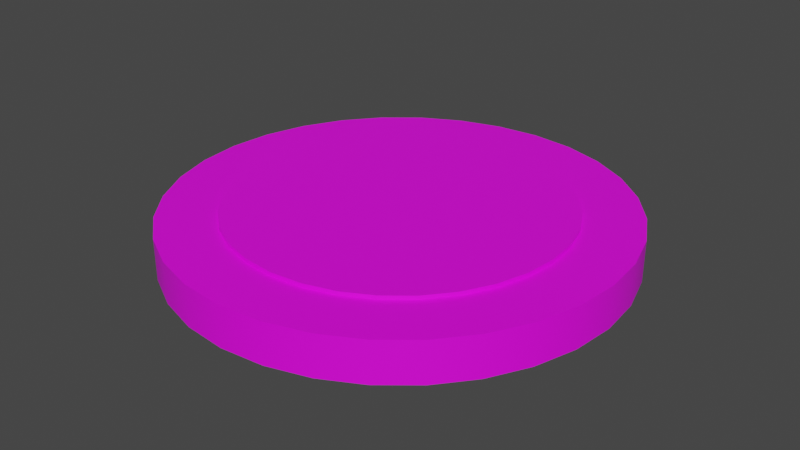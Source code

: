 # Source: button_yellow_pushed.blend  (saved by Blender 4.2.66; exported with 4.5.12 LTS)
import bpy
from mathutils import Matrix  # noqa: F401  (used for matrix-valued properties, if any)

bpy.ops.wm.read_factory_settings(use_empty=True)
scene = bpy.context.scene
scene.name = 'Scene'

# ---- collections
col_collection = bpy.data.collections.new('Collection'); scene.collection.children.link(col_collection)

# ---- images (referenced by path relative to the original .blend; pixels are not part of the script)
import os
ASSET_DIR = os.environ.get("B2B_ASSET_DIR", "")  # directory of the original .blend (textures are referenced by path, not embedded)
HERE = os.path.dirname(os.path.abspath(__file__))  # packed textures are extracted next to this script under _unpacked/

def load_image(name, relpath, width, height, colorspace="sRGB"):
    """Load a texture the original file referenced (path relative to the .blend, or extracted next to this script)."""
    p = next((c for c in (os.path.join(HERE, relpath), os.path.join(ASSET_DIR, relpath)) if relpath and os.path.exists(c)), "")
    if p:
        img = bpy.data.images.load(p, check_existing=True)
        img.name = name
    else:  # same state as the original file: an image datablock whose file is absent (Cycles renders it pink)
        img = bpy.data.images.new(name, width, height)
        img.source = "FILE"
        img.filepath = "//" + (relpath or name)
    img.colorspace_settings.name = colorspace
    return img
img_carry_vault_tex_png = load_image('carry_vault_tex.png', 'carry_vault_tex.png', 1024, 1024, 'sRGB')

# ---- materials (node trees are filled in below, after node groups)
mat_carry_vault_material = bpy.data.materials.new('carry_vault_material')
mat_carry_vault_material.use_transparent_shadow = False

# ---- material node trees
mat_carry_vault_material.use_nodes = True; mat_carry_vault_material.node_tree.nodes.clear()
_N = mat_carry_vault_material.node_tree.nodes; _L = mat_carry_vault_material.node_tree.links
n0 = _N.new('ShaderNodeBsdfPrincipled'); n0.name = 'Principled BSDF'; n0.location = (10, 300)
n0.distribution = 'GGX'
n0.subsurface_method = 'RANDOM_WALK_SKIN'
n0.inputs[3].default_value = 1.45
n0.inputs[27].default_value = (0.0, 0.0, 0.0, 1.0)
n0.inputs[28].default_value = 1.0
n1 = _N.new('ShaderNodeOutputMaterial'); n1.name = 'Material Output'; n1.location = (300, 300)
n2 = _N.new('ShaderNodeTexImage'); n2.name = '画像テクスチャ'; n2.location = (-280, 275)
n2.image = img_carry_vault_tex_png
_L.new(n0.outputs[0], n1.inputs[0])
_L.new(n2.outputs[0], n0.inputs[0])
n1.is_active_output = True

# ---- world
world_world = bpy.data.worlds.new('World'); scene.world = world_world
world_world.use_nodes = True; world_world.node_tree.nodes.clear()
_N = world_world.node_tree.nodes; _L = world_world.node_tree.links
n0 = _N.new('ShaderNodeOutputWorld'); n0.name = 'World Output'; n0.location = (300, 300)
n1 = _N.new('ShaderNodeBackground'); n1.name = 'Background'; n1.location = (10, 300)
n1.inputs[0].default_value = (0.05088, 0.05088, 0.05088, 1.0)
_L.new(n1.outputs[0], n0.inputs[0])
n0.is_active_output = True
world_world.color = (0.05088, 0.05088, 0.05088)
world_world.use_sun_shadow = False
world_world.sun_shadow_jitter_overblur = 0.0

# ---- meshes
me_x = bpy.data.meshes.new('円')
me_x.from_pydata([(0.0, 1.0, 0.0), (-0.1951, 0.9808, 0.0), (-0.3827, 0.9239, 0.0), (-0.5556, 0.8315, 0.0), (-0.7071, 0.7071, 0.0), (-0.8315, 0.5556, 0.0), (-0.9239, 0.3827, 0.0), (-0.9808, 0.1951, 0.0), (-1.0, -4.371e-08, 0.0), (-0.9808, -0.1951, 0.0), (-0.9239, -0.3827, 0.0), (-0.8315, -0.5556, 0.0), (-0.7071, -0.7071, 0.0), (-0.5556, -0.8315, 0.0), (-0.3827, -0.9239, 0.0), (-0.1951, -0.9808, 0.0), (8.742e-08, -1.0, 0.0), (0.1951, -0.9808, 0.0), (0.3827, -0.9239, 0.0), (0.5556, -0.8315, 0.0), (0.7071, -0.7071, 0.0), (0.8315, -0.5556, 0.0), (0.9239, -0.3827, 0.0), (0.9808, -0.1951, 0.0), (1.0, 1.192e-08, 0.0), (0.9808, 0.1951, 0.0), (0.9239, 0.3827, 0.0), (0.8315, 0.5556, 0.0), (0.7071, 0.7071, 0.0), (0.5556, 0.8315, 0.0), (0.3827, 0.9239, 0.0), (0.1951, 0.9808, 0.0), (3.277e-08, 0.7426, 0.1823), (-0.1449, 0.7283, 0.1823), (-0.2842, 0.686, 0.1823), (-0.4125, 0.6174, 0.1823), (-0.5251, 0.5251, 0.1823), (-0.6174, 0.4125, 0.1823), (-0.686, 0.2842, 0.1823), (-0.7283, 0.1449, 0.1823), (-0.7426, -3.6e-08, 0.1823), (-0.7283, -0.1449, 0.1823), (-0.686, -0.2842, 0.1823), (-0.6174, -0.4125, 0.1823), (-0.5251, -0.5251, 0.1823), (-0.4125, -0.6174, 0.1823), (-0.2842, -0.686, 0.1823), (-0.1449, -0.7283, 0.1823), (7.2e-08, -0.7426, 0.1823), (0.1449, -0.7283, 0.1823), (0.2842, -0.686, 0.1823), (0.4125, -0.6174, 0.1823), (0.5251, -0.5251, 0.1823), (0.6174, -0.4125, 0.1823), (0.686, -0.2842, 0.1823), (0.7283, -0.1449, 0.1823), (0.7426, 1.192e-08, 0.1823), (0.7283, 0.1449, 0.1823), (0.686, 0.2842, 0.1823), (0.6174, 0.4125, 0.1823), (0.5251, 0.5251, 0.1823), (0.4125, 0.6174, 0.1823), (0.2842, 0.686, 0.1823), (0.1449, 0.7283, 0.1823), (-0.1951, 0.9808, 0.1823), (0.0, 1.0, 0.1823), (-0.3827, 0.9239, 0.1823), (-0.5556, 0.8315, 0.1823), (-0.7071, 0.7071, 0.1823), (-0.8315, 0.5556, 0.1823), (-0.9239, 0.3827, 0.1823), (-0.9808, 0.1951, 0.1823), (-1.0, -4.371e-08, 0.1823), (-0.9808, -0.1951, 0.1823), (-0.9239, -0.3827, 0.1823), (-0.8315, -0.5556, 0.1823), (-0.7071, -0.7071, 0.1823), (-0.5556, -0.8315, 0.1823), (-0.3827, -0.9239, 0.1823), (-0.1951, -0.9808, 0.1823), (8.742e-08, -1.0, 0.1823), (0.1951, -0.9808, 0.1823), (0.3827, -0.9239, 0.1823), (0.5556, -0.8315, 0.1823), (0.7071, -0.7071, 0.1823), (0.8315, -0.5556, 0.1823), (0.9239, -0.3827, 0.1823), (0.9808, -0.1951, 0.1823), (1.0, 1.192e-08, 0.1823), (0.9808, 0.1951, 0.1823), (0.9239, 0.3827, 0.1823), (0.8315, 0.5556, 0.1823), (0.7071, 0.7071, 0.1823), (0.5556, 0.8315, 0.1823), (0.3827, 0.9239, 0.1823), (0.1951, 0.9808, 0.1823), (3.577e-08, 0.7426, 0.1998), (-0.1449, 0.7283, 0.1998), (-0.2842, 0.686, 0.1998), (-0.4125, 0.6174, 0.1998), (-0.5251, 0.5251, 0.1998), (-0.6174, 0.4125, 0.1998), (-0.686, 0.2842, 0.1998), (-0.7283, 0.1449, 0.1998), (-0.7426, -3.6e-08, 0.1998), (-0.7283, -0.1449, 0.1998), (-0.686, -0.2842, 0.1998), (-0.6174, -0.4125, 0.1998), (-0.5251, -0.5251, 0.1998), (-0.4125, -0.6174, 0.1998), (-0.2842, -0.686, 0.1998), (-0.1449, -0.7283, 0.1998), (7.501e-08, -0.7426, 0.1998), (0.1449, -0.7283, 0.1998), (0.2842, -0.686, 0.1998), (0.4125, -0.6174, 0.1998), (0.5251, -0.5251, 0.1998), (0.6174, -0.4125, 0.1998), (0.686, -0.2842, 0.1998), (0.7283, -0.1449, 0.1998), (0.7426, 1.192e-08, 0.1998), (0.7283, 0.1449, 0.1998), (0.686, 0.2842, 0.1998), (0.6174, 0.4125, 0.1998), (0.5251, 0.5251, 0.1998), (0.4125, 0.6174, 0.1998), (0.2842, 0.686, 0.1998), (0.1449, 0.7283, 0.1998), (1.551e-08, 1.599e-08, 0.1998), (2.494e-08, 0.0, 0.0)], [], [(55, 56, 120, 119), (10, 11, 75, 74), (24, 25, 89, 88), (11, 12, 76, 75), (25, 26, 90, 89), (12, 13, 77, 76), (26, 27, 91, 90), (13, 14, 78, 77), (0, 1, 64, 65), (27, 28, 92, 91), (14, 15, 79, 78), (1, 2, 66, 64), (28, 29, 93, 92), (15, 16, 80, 79), (2, 3, 67, 66), (29, 30, 94, 93), (16, 17, 81, 80), (3, 4, 68, 67), (30, 31, 95, 94), (17, 18, 82, 81), (4, 5, 69, 68), (31, 0, 65, 95), (18, 19, 83, 82), (5, 6, 70, 69), (19, 20, 84, 83), (6, 7, 71, 70), (20, 21, 85, 84), (7, 8, 72, 71), (21, 22, 86, 85), (8, 9, 73, 72), (22, 23, 87, 86), (9, 10, 74, 73), (23, 24, 88, 87), (33, 32, 65, 64), (34, 33, 64, 66), (35, 34, 66, 67), (36, 35, 67, 68), (37, 36, 68, 69), (38, 37, 69, 70), (39, 38, 70, 71), (40, 39, 71, 72), (41, 40, 72, 73), (42, 41, 73, 74), (43, 42, 74, 75), (44, 43, 75, 76), (45, 44, 76, 77), (46, 45, 77, 78), (47, 46, 78, 79), (48, 47, 79, 80), (49, 48, 80, 81), (50, 49, 81, 82), (51, 50, 82, 83), (52, 51, 83, 84), (53, 52, 84, 85), (54, 53, 85, 86), (55, 54, 86, 87), (56, 55, 87, 88), (57, 56, 88, 89), (58, 57, 89, 90), (59, 58, 90, 91), (60, 59, 91, 92), (61, 60, 92, 93), (62, 61, 93, 94), (63, 62, 94, 95), (32, 63, 95, 65), (1, 0, 129), (42, 43, 107, 106), (56, 57, 121, 120), (43, 44, 108, 107), (57, 58, 122, 121), (44, 45, 109, 108), (58, 59, 123, 122), (45, 46, 110, 109), (32, 33, 97, 96), (59, 60, 124, 123), (46, 47, 111, 110), (33, 34, 98, 97), (60, 61, 125, 124), (47, 48, 112, 111), (34, 35, 99, 98), (61, 62, 126, 125), (48, 49, 113, 112), (35, 36, 100, 99), (62, 63, 127, 126), (49, 50, 114, 113), (36, 37, 101, 100), (63, 32, 96, 127), (50, 51, 115, 114), (37, 38, 102, 101), (51, 52, 116, 115), (38, 39, 103, 102), (52, 53, 117, 116), (39, 40, 104, 103), (53, 54, 118, 117), (40, 41, 105, 104), (54, 55, 119, 118), (41, 42, 106, 105), (97, 98, 128), (98, 99, 128), (99, 100, 128), (100, 101, 128), (101, 102, 128), (102, 103, 128), (103, 104, 128), (104, 105, 128), (105, 106, 128), (106, 107, 128), (107, 108, 128), (108, 109, 128), (109, 110, 128), (110, 111, 128), (111, 112, 128), (112, 113, 128), (113, 114, 128), (114, 115, 128), (115, 116, 128), (116, 117, 128), (117, 118, 128), (118, 119, 128), (119, 120, 128), (120, 121, 128), (121, 122, 128), (122, 123, 128), (123, 124, 128), (124, 125, 128), (125, 126, 128), (126, 127, 128), (127, 96, 128), (96, 97, 128), (0, 31, 129), (31, 30, 129), (30, 29, 129), (29, 28, 129), (28, 27, 129), (27, 26, 129), (26, 25, 129), (25, 24, 129), (24, 23, 129), (23, 22, 129), (22, 21, 129), (21, 20, 129), (20, 19, 129), (19, 18, 129), (18, 17, 129), (17, 16, 129), (16, 15, 129), (15, 14, 129), (14, 13, 129), (13, 12, 129), (12, 11, 129), (11, 10, 129), (10, 9, 129), (9, 8, 129), (8, 7, 129), (7, 6, 129), (6, 5, 129), (5, 4, 129), (4, 3, 129), (3, 2, 129), (2, 1, 129)])
me_x.polygons.foreach_set('use_smooth', [True] * 160)
_k = set([(0, 1), (0, 31), (1, 2), (2, 3), (3, 4), (4, 5), (5, 6), (6, 7), (7, 8), (8, 9), (9, 10), (10, 11), (11, 12), (12, 13), (13, 14), (14, 15), (15, 16), (16, 17), (17, 18), (18, 19), (19, 20), (20, 21), (21, 22), (22, 23), (23, 24), (24, 25), (25, 26), (26, 27), (27, 28), (28, 29), (29, 30), (30, 31), (32, 33), (32, 63), (33, 34), (34, 35), (35, 36), (36, 37), (37, 38), (38, 39), (39, 40), (40, 41), (41, 42), (42, 43), (43, 44), (44, 45), (45, 46), (46, 47), (47, 48), (48, 49), (49, 50), (50, 51), (51, 52), (52, 53), (53, 54), (54, 55), (55, 56), (56, 57), (57, 58), (58, 59), (59, 60), (60, 61), (61, 62), (62, 63), (64, 65), (64, 66), (65, 95), (66, 67), (67, 68), (68, 69), (69, 70), (70, 71), (71, 72), (72, 73), (73, 74), (74, 75), (75, 76), (76, 77), (77, 78), (78, 79), (79, 80), (80, 81), (81, 82), (82, 83), (83, 84), (84, 85), (85, 86), (86, 87), (87, 88), (88, 89), (89, 90), (90, 91), (91, 92), (92, 93), (93, 94), (94, 95), (96, 97), (96, 127), (97, 98), (98, 99), (99, 100), (100, 101), (101, 102), (102, 103), (103, 104), (104, 105), (105, 106), (106, 107), (107, 108), (108, 109), (109, 110), (110, 111), (111, 112), (112, 113), (113, 114), (114, 115), (115, 116), (116, 117), (117, 118), (118, 119), (119, 120), (120, 121), (121, 122), (122, 123), (123, 124), (124, 125), (125, 126), (126, 127)])
me_x.attributes.new('sharp_edge', 'BOOLEAN', 'EDGE').data.foreach_set('value', [ (min(e.vertices), max(e.vertices)) in _k for e in me_x.edges])
_uv = me_x.uv_layers.new(name='UVマップ')
_uv.uv.foreach_set('vector', [0.04165, 0.7301, 0.04065, 0.7316, 0.04048, 0.7315, 0.04146, 0.73, 0.02432, 0.8995, 0.02262, 0.9004, 0.02156, 0.8988, 0.02353, 0.8978, 0.02381, 0.9202, 0.02552, 0.9208, 0.0251, 0.9226, 0.0231, 0.9219, 0.02262, 0.9004, 0.02109, 0.9016, 0.01978, 0.9001, 0.02156, 0.8988, 0.02552, 0.9208, 0.0273, 0.9211, 0.02716, 0.9229, 0.0251, 0.9226, 0.02109, 0.9016, 0.01977, 0.9029, 0.01825, 0.9017, 0.01978, 0.9001, 0.0273, 0.9211, 0.02909, 0.9211, 0.02924, 0.9229, 0.02716, 0.9229, 0.01977, 0.9029, 0.0187, 0.9045, 0.01702, 0.9036, 0.01825, 0.9017, 0.0373, 0.9174, 0.03882, 0.9159, 0.04032, 0.9175, 0.03855, 0.9189, 0.02909, 0.9211, 0.03086, 0.9209, 0.03127, 0.9226, 0.02924, 0.9229, 0.0187, 0.9045, 0.01791, 0.9062, 0.0161, 0.9056, 0.01702, 0.9036, 0.03882, 0.9159, 0.04046, 0.9139, 0.04234, 0.9158, 0.04032, 0.9175, 0.03086, 0.9209, 0.03257, 0.9204, 0.03322, 0.922, 0.03127, 0.9226, 0.01791, 0.9062, 0.01742, 0.908, 0.01554, 0.9077, 0.0161, 0.9056, 0.04053, 0.9038, 0.03833, 0.9019, 0.03966, 0.8996, 0.04258, 0.9012, 0.03257, 0.9204, 0.03421, 0.9196, 0.03508, 0.9212, 0.03322, 0.922, 0.01742, 0.908, 0.01724, 0.9099, 0.01534, 0.9099, 0.01554, 0.9077, 0.03833, 0.9019, 0.03621, 0.9005, 0.03717, 0.8984, 0.03966, 0.8996, 0.03421, 0.9196, 0.03578, 0.9186, 0.03684, 0.9201, 0.03508, 0.9212, 0.01724, 0.9099, 0.01737, 0.9118, 0.01551, 0.9121, 0.01534, 0.9099, 0.03621, 0.9005, 0.03414, 0.8996, 0.03481, 0.8975, 0.03717, 0.8984, 0.03578, 0.9186, 0.0373, 0.9174, 0.03855, 0.9189, 0.03684, 0.9201, 0.01737, 0.9118, 0.01781, 0.9136, 0.01603, 0.9142, 0.01551, 0.9121, 0.03414, 0.8996, 0.0321, 0.899, 0.03248, 0.8969, 0.03481, 0.8975, 0.01781, 0.9136, 0.01854, 0.9153, 0.0169, 0.9162, 0.01603, 0.9142, 0.0321, 0.899, 0.03008, 0.8986, 0.03017, 0.8966, 0.03248, 0.8969, 0.01854, 0.9153, 0.01954, 0.9168, 0.01808, 0.918, 0.0169, 0.9162, 0.03008, 0.8986, 0.02809, 0.8986, 0.02789, 0.8967, 0.03017, 0.8966, 0.01954, 0.9168, 0.02078, 0.9182, 0.01954, 0.9196, 0.01808, 0.918, 0.02809, 0.8986, 0.02616, 0.8989, 0.02566, 0.897, 0.02789, 0.8967, 0.02078, 0.9182, 0.02222, 0.9193, 0.02123, 0.9209, 0.01954, 0.9196, 0.02616, 0.8989, 0.02432, 0.8995, 0.02353, 0.8978, 0.02566, 0.897, 0.02222, 0.9193, 0.02381, 0.9202, 0.0231, 0.9219, 0.02123, 0.9209, 0.04226, 0.9203, 0.04052, 0.9217, 0.03855, 0.9189, 0.04032, 0.9175, 0.04405, 0.9192, 0.04226, 0.9203, 0.04032, 0.9175, 0.04234, 0.9158, 0.04135, 0.8953, 0.04405, 0.8963, 0.04258, 0.9012, 0.03966, 0.8996, 0.03872, 0.8943, 0.04135, 0.8953, 0.03966, 0.8996, 0.03717, 0.8984, 0.03605, 0.8934, 0.03872, 0.8943, 0.03717, 0.8984, 0.03481, 0.8975, 0.03331, 0.8928, 0.03605, 0.8934, 0.03481, 0.8975, 0.03248, 0.8969, 0.03049, 0.8924, 0.03331, 0.8928, 0.03248, 0.8969, 0.03017, 0.8966, 0.02762, 0.8925, 0.03049, 0.8924, 0.03017, 0.8966, 0.02789, 0.8967, 0.02476, 0.8929, 0.02762, 0.8925, 0.02789, 0.8967, 0.02566, 0.897, 0.022, 0.8938, 0.02476, 0.8929, 0.02566, 0.897, 0.02353, 0.8978, 0.01941, 0.8952, 0.022, 0.8938, 0.02353, 0.8978, 0.02156, 0.8988, 0.01707, 0.8969, 0.01941, 0.8952, 0.02156, 0.8988, 0.01978, 0.9001, 0.01505, 0.899, 0.01707, 0.8969, 0.01978, 0.9001, 0.01825, 0.9017, 0.01341, 0.9014, 0.01505, 0.899, 0.01825, 0.9017, 0.01702, 0.9036, 0.01219, 0.9041, 0.01341, 0.9014, 0.01702, 0.9036, 0.0161, 0.9056, 0.01144, 0.9069, 0.01219, 0.9041, 0.0161, 0.9056, 0.01554, 0.9077, 0.01116, 0.9097, 0.01144, 0.9069, 0.01554, 0.9077, 0.01534, 0.9099, 0.01137, 0.9126, 0.01116, 0.9097, 0.01534, 0.9099, 0.01551, 0.9121, 0.01206, 0.9154, 0.01137, 0.9126, 0.01551, 0.9121, 0.01603, 0.9142, 0.0132, 0.918, 0.01206, 0.9154, 0.01603, 0.9142, 0.0169, 0.9162, 0.01477, 0.9204, 0.0132, 0.918, 0.0169, 0.9162, 0.01808, 0.918, 0.0167, 0.9225, 0.01477, 0.9204, 0.01808, 0.918, 0.01954, 0.9196, 0.01893, 0.9242, 0.0167, 0.9225, 0.01954, 0.9196, 0.02123, 0.9209, 0.02141, 0.9255, 0.01893, 0.9242, 0.02123, 0.9209, 0.0231, 0.9219, 0.02404, 0.9264, 0.02141, 0.9255, 0.0231, 0.9219, 0.0251, 0.9226, 0.02674, 0.9268, 0.02404, 0.9264, 0.0251, 0.9226, 0.02716, 0.9229, 0.02943, 0.9268, 0.02674, 0.9268, 0.02716, 0.9229, 0.02924, 0.9229, 0.03203, 0.9263, 0.02943, 0.9268, 0.02924, 0.9229, 0.03127, 0.9226, 0.03446, 0.9255, 0.03203, 0.9263, 0.03127, 0.9226, 0.03322, 0.922, 0.03668, 0.9244, 0.03446, 0.9255, 0.03322, 0.922, 0.03508, 0.9212, 0.03869, 0.9231, 0.03668, 0.9244, 0.03508, 0.9212, 0.03684, 0.9201, 0.04052, 0.9217, 0.03869, 0.9231, 0.03684, 0.9201, 0.03855, 0.9189, 0.03882, 0.9159, 0.0373, 0.9174, 0.0284, 0.9103, 0.02916, 0.7172, 0.03085, 0.7166, 0.03091, 0.7168, 0.02925, 0.7174, 0.04065, 0.7316, 0.03937, 0.733, 0.03923, 0.7328, 0.04048, 0.7315, 0.03085, 0.7166, 0.03264, 0.7163, 0.03266, 0.7165, 0.03091, 0.7168, 0.03937, 0.733, 0.03787, 0.734, 0.03776, 0.7338, 0.03923, 0.7328, 0.03264, 0.7163, 0.03445, 0.7163, 0.03443, 0.7166, 0.03266, 0.7165, 0.03787, 0.734, 0.03618, 0.7347, 0.03612, 0.7345, 0.03776, 0.7338, 0.03445, 0.7163, 0.03623, 0.7167, 0.03616, 0.7169, 0.03443, 0.7166, 0.02744, 0.7333, 0.02606, 0.732, 0.02622, 0.7319, 0.02757, 0.7331, 0.03618, 0.7347, 0.03439, 0.7351, 0.03436, 0.7349, 0.03612, 0.7345, 0.03623, 0.7167, 0.03789, 0.7175, 0.03779, 0.7177, 0.03616, 0.7169, 0.02606, 0.732, 0.02485, 0.7306, 0.02503, 0.7304, 0.02622, 0.7319, 0.03439, 0.7351, 0.03256, 0.7352, 0.03257, 0.735, 0.03436, 0.7349, 0.03789, 0.7175, 0.03939, 0.7185, 0.03925, 0.7187, 0.03779, 0.7177, 0.02459, 0.7296, 0.02413, 0.7278, 0.02434, 0.7278, 0.0248, 0.7295, 0.03256, 0.7352, 0.03074, 0.7349, 0.0308, 0.7347, 0.03257, 0.735, 0.03939, 0.7185, 0.04066, 0.7198, 0.04049, 0.7199, 0.03925, 0.7187, 0.02413, 0.7278, 0.02391, 0.7261, 0.02413, 0.726, 0.02434, 0.7278, 0.03074, 0.7349, 0.02902, 0.7342, 0.02911, 0.734, 0.0308, 0.7347, 0.04066, 0.7198, 0.04166, 0.7213, 0.04146, 0.7214, 0.04049, 0.7199, 0.02391, 0.7261, 0.02401, 0.7243, 0.02423, 0.7243, 0.02413, 0.726, 0.02902, 0.7342, 0.02744, 0.7333, 0.02757, 0.7331, 0.02911, 0.734, 0.04166, 0.7213, 0.04234, 0.723, 0.04213, 0.7231, 0.04146, 0.7214, 0.02401, 0.7243, 0.02445, 0.7225, 0.02466, 0.7226, 0.02423, 0.7243, 0.04234, 0.723, 0.04269, 0.7248, 0.04247, 0.7248, 0.04213, 0.7231, 0.02445, 0.7225, 0.02522, 0.7209, 0.02541, 0.721, 0.02466, 0.7226, 0.04269, 0.7248, 0.04269, 0.7266, 0.04247, 0.7266, 0.04247, 0.7248, 0.02522, 0.7209, 0.02629, 0.7194, 0.02645, 0.7196, 0.02541, 0.721, 0.04269, 0.7266, 0.04234, 0.7284, 0.04213, 0.7284, 0.04247, 0.7266, 0.02629, 0.7194, 0.02762, 0.7182, 0.02775, 0.7184, 0.02645, 0.7196, 0.04234, 0.7284, 0.04165, 0.7301, 0.04146, 0.73, 0.04213, 0.7284, 0.02762, 0.7182, 0.02916, 0.7172, 0.02925, 0.7174, 0.02775, 0.7184, 0.02622, 0.7319, 0.02503, 0.7304, 0.03327, 0.7257, 0.0248, 0.7295, 0.02434, 0.7278, 0.03327, 0.7257, 0.02434, 0.7278, 0.02413, 0.726, 0.03327, 0.7257, 0.02413, 0.726, 0.02423, 0.7243, 0.03327, 0.7257, 0.02423, 0.7243, 0.02466, 0.7226, 0.03327, 0.7257, 0.02466, 0.7226, 0.02541, 0.721, 0.03327, 0.7257, 0.02541, 0.721, 0.02645, 0.7196, 0.03327, 0.7257, 0.02645, 0.7196, 0.02775, 0.7184, 0.03327, 0.7257, 0.02775, 0.7184, 0.02925, 0.7174, 0.03327, 0.7257, 0.02925, 0.7174, 0.03091, 0.7168, 0.03327, 0.7257, 0.03091, 0.7168, 0.03266, 0.7165, 0.03327, 0.7257, 0.03266, 0.7165, 0.03443, 0.7166, 0.03327, 0.7257, 0.03443, 0.7166, 0.03616, 0.7169, 0.03327, 0.7257, 0.03616, 0.7169, 0.03779, 0.7177, 0.03327, 0.7257, 0.03779, 0.7177, 0.03925, 0.7187, 0.03327, 0.7257, 0.03925, 0.7187, 0.04049, 0.7199, 0.03327, 0.7257, 0.04049, 0.7199, 0.04146, 0.7214, 0.03327, 0.7257, 0.04146, 0.7214, 0.04213, 0.7231, 0.03327, 0.7257, 0.04213, 0.7231, 0.04247, 0.7248, 0.03327, 0.7257, 0.04247, 0.7248, 0.04247, 0.7266, 0.03327, 0.7257, 0.04247, 0.7266, 0.04213, 0.7284, 0.03327, 0.7257, 0.04213, 0.7284, 0.04146, 0.73, 0.03327, 0.7257, 0.04146, 0.73, 0.04048, 0.7315, 0.03327, 0.7257, 0.04048, 0.7315, 0.03923, 0.7328, 0.03327, 0.7257, 0.03923, 0.7328, 0.03776, 0.7338, 0.03327, 0.7257, 0.03776, 0.7338, 0.03612, 0.7345, 0.03327, 0.7257, 0.03612, 0.7345, 0.03436, 0.7349, 0.03327, 0.7257, 0.03436, 0.7349, 0.03257, 0.735, 0.03327, 0.7257, 0.03257, 0.735, 0.0308, 0.7347, 0.03327, 0.7257, 0.0308, 0.7347, 0.02911, 0.734, 0.03327, 0.7257, 0.02911, 0.734, 0.02757, 0.7331, 0.03327, 0.7257, 0.02757, 0.7331, 0.02622, 0.7319, 0.03327, 0.7257, 0.0373, 0.9174, 0.03578, 0.9186, 0.0284, 0.9103, 0.03578, 0.9186, 0.03421, 0.9196, 0.0284, 0.9103, 0.03421, 0.9196, 0.03257, 0.9204, 0.0284, 0.9103, 0.03257, 0.9204, 0.03086, 0.9209, 0.0284, 0.9103, 0.03086, 0.9209, 0.02909, 0.9211, 0.0284, 0.9103, 0.02909, 0.9211, 0.0273, 0.9211, 0.0284, 0.9103, 0.0273, 0.9211, 0.02552, 0.9208, 0.0284, 0.9103, 0.02552, 0.9208, 0.02381, 0.9202, 0.0284, 0.9103, 0.02381, 0.9202, 0.02222, 0.9193, 0.0284, 0.9103, 0.02222, 0.9193, 0.02078, 0.9182, 0.0284, 0.9103, 0.02078, 0.9182, 0.01954, 0.9168, 0.0284, 0.9103, 0.01954, 0.9168, 0.01854, 0.9153, 0.0284, 0.9103, 0.01854, 0.9153, 0.01781, 0.9136, 0.0284, 0.9103, 0.01781, 0.9136, 0.01737, 0.9118, 0.0284, 0.9103, 0.01737, 0.9118, 0.01724, 0.9099, 0.0284, 0.9103, 0.01724, 0.9099, 0.01742, 0.908, 0.0284, 0.9103, 0.01742, 0.908, 0.01791, 0.9062, 0.0284, 0.9103, 0.01791, 0.9062, 0.0187, 0.9045, 0.0284, 0.9103, 0.0187, 0.9045, 0.01977, 0.9029, 0.0284, 0.9103, 0.01977, 0.9029, 0.02109, 0.9016, 0.0284, 0.9103, 0.02109, 0.9016, 0.02262, 0.9004, 0.0284, 0.9103, 0.02262, 0.9004, 0.02432, 0.8995, 0.0284, 0.9103, 0.02432, 0.8995, 0.02616, 0.8989, 0.0284, 0.9103, 0.02616, 0.8989, 0.02809, 0.8986, 0.0284, 0.9103, 0.02809, 0.8986, 0.03008, 0.8986, 0.0284, 0.9103, 0.03008, 0.8986, 0.0321, 0.899, 0.0284, 0.9103, 0.0321, 0.899, 0.03414, 0.8996, 0.0284, 0.9103, 0.03414, 0.8996, 0.03621, 0.9005, 0.0284, 0.9103, 0.03621, 0.9005, 0.03833, 0.9019, 0.0284, 0.9103, 0.03833, 0.9019, 0.04053, 0.9038, 0.0284, 0.9103, 0.04046, 0.9139, 0.03882, 0.9159, 0.0284, 0.9103])
me_x.materials.append(mat_carry_vault_material)
me_x.update()

# ---- objects
ob_mesh = bpy.data.objects.new('Mesh', me_x)

# ---- transforms, parenting, visibility, modifiers, constraints
ob_mesh.location = (0.0, 0.0, 0.0)
ob_mesh.scale = (0.5, 0.5, 0.5)

# ---- collection membership
col_collection.objects.link(ob_mesh)

# ---- scene / render settings (as saved in the file)
scene.frame_start = 1; scene.frame_end = 250; scene.frame_set(1)
scene.render.engine = 'BLENDER_EEVEE_NEXT'
scene.cycles.sampling_pattern = 'TABULATED_SOBOL'
scene.cycles.use_light_tree = False
scene.view_settings.view_transform = 'Filmic'
bpy.context.view_layer.update()

# ---- added for rendering (the .blend has no active camera and no usable light): camera, sun
cam_auto = bpy.data.cameras.new('AutoCamera')
cam_auto.lens = 50.0
cam_auto.sensor_width = 36.0
cam_auto.clip_end = 1000.0
ob_auto_camera = bpy.data.objects.new('AutoCamera', cam_auto)
scene.collection.objects.link(ob_auto_camera)
ob_auto_camera.location = (1.31172, -1.57407, 1.09932)
ob_auto_camera.rotation_euler = (1.09748, -7.21219e-08, 0.694738)
scene.camera = ob_auto_camera
light_auto_sun = bpy.data.lights.new('AutoSun', 'SUN')
light_auto_sun.energy = 3.0
light_auto_sun.angle = 0.0523599
ob_auto_sun = bpy.data.objects.new('AutoSun', light_auto_sun)
scene.collection.objects.link(ob_auto_sun)
ob_auto_sun.rotation_euler = (0.872665, 0.174533, 0.523599)
bpy.context.view_layer.update()
